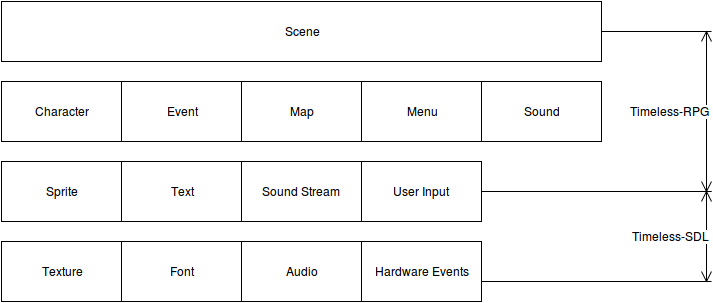

The diagram above was exported from draw.io. Its source (the exported page's mxGraphModel, read from the mxfile embedded in the PNG):
<mxGraphModel dx="2070" dy="1076" grid="1" gridSize="10" guides="1" tooltips="1" connect="1" arrows="1" fold="1" page="1" pageScale="1" pageWidth="850" pageHeight="1100" background="#ffffff" math="0" shadow="0">
  <root>
    <mxCell id="0" />
    <mxCell id="1" parent="0" />
    <mxCell id="2" value="Scene" style="whiteSpace=wrap;html=1;" vertex="1" parent="1">
      <mxGeometry x="120" y="130" width="600" height="60" as="geometry" />
    </mxCell>
    <mxCell id="3" value="Character" style="whiteSpace=wrap;html=1;" vertex="1" parent="1">
      <mxGeometry x="120" y="210" width="120" height="60" as="geometry" />
    </mxCell>
    <mxCell id="4" value="Event" style="whiteSpace=wrap;html=1;" vertex="1" parent="1">
      <mxGeometry x="240" y="210" width="120" height="60" as="geometry" />
    </mxCell>
    <mxCell id="5" value="Map" style="whiteSpace=wrap;html=1;" vertex="1" parent="1">
      <mxGeometry x="360" y="210" width="120" height="60" as="geometry" />
    </mxCell>
    <mxCell id="6" value="Menu" style="whiteSpace=wrap;html=1;" vertex="1" parent="1">
      <mxGeometry x="480" y="210" width="120" height="60" as="geometry" />
    </mxCell>
    <mxCell id="7" value="Sound" style="whiteSpace=wrap;html=1;" vertex="1" parent="1">
      <mxGeometry x="600" y="210" width="120" height="60" as="geometry" />
    </mxCell>
    <mxCell id="11" value="Sprite" style="whiteSpace=wrap;html=1;" vertex="1" parent="1">
      <mxGeometry x="120" y="290" width="120" height="60" as="geometry" />
    </mxCell>
    <mxCell id="12" value="Text" style="whiteSpace=wrap;html=1;" vertex="1" parent="1">
      <mxGeometry x="240" y="290" width="120" height="60" as="geometry" />
    </mxCell>
    <mxCell id="13" value="Sound Stream&lt;br&gt;" style="whiteSpace=wrap;html=1;" vertex="1" parent="1">
      <mxGeometry x="360" y="290" width="120" height="60" as="geometry" />
    </mxCell>
    <mxCell id="14" value="User Input&lt;br&gt;" style="whiteSpace=wrap;html=1;" vertex="1" parent="1">
      <mxGeometry x="480" y="290" width="120" height="60" as="geometry" />
    </mxCell>
    <mxCell id="15" value="Texture" style="whiteSpace=wrap;html=1;" vertex="1" parent="1">
      <mxGeometry x="120" y="370" width="120" height="60" as="geometry" />
    </mxCell>
    <mxCell id="16" value="Font" style="whiteSpace=wrap;html=1;" vertex="1" parent="1">
      <mxGeometry x="240" y="370" width="120" height="60" as="geometry" />
    </mxCell>
    <mxCell id="17" value="Audio" style="whiteSpace=wrap;html=1;" vertex="1" parent="1">
      <mxGeometry x="360" y="370" width="120" height="60" as="geometry" />
    </mxCell>
    <mxCell id="18" value="Hardware Events" style="whiteSpace=wrap;html=1;" vertex="1" parent="1">
      <mxGeometry x="480" y="370" width="120" height="60" as="geometry" />
    </mxCell>
    <mxCell id="19" value="Timeless-RPG&lt;br&gt;" style="shape=dimension;direction=north;whiteSpace=wrap;html=1;align=right;points=[];verticalAlign=middle;labelBackgroundColor=#ffffff" vertex="1" parent="1">
      <mxGeometry x="720" y="160" width="110" height="160" as="geometry" />
    </mxCell>
    <mxCell id="20" value="Timeless-SDL" style="shape=dimension;direction=north;whiteSpace=wrap;html=1;align=right;points=[];verticalAlign=middle;labelBackgroundColor=#ffffff" vertex="1" parent="1">
      <mxGeometry x="600" y="320" width="230" height="90" as="geometry" />
    </mxCell>
  </root>
</mxGraphModel>